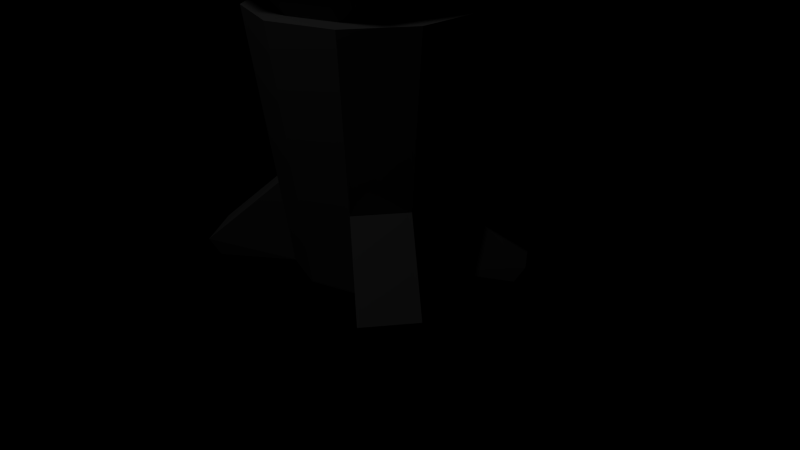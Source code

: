 # Source: Tower.blend  (saved by Blender 2.70.0; exported with 4.5.12 LTS)
import bpy
from mathutils import Matrix  # noqa: F401  (used for matrix-valued properties, if any)

bpy.ops.wm.read_factory_settings(use_empty=True)
scene = bpy.context.scene
scene.name = 'Scene'

# ---- collections
col_collection_1 = bpy.data.collections.new('Collection 1'); scene.collection.children.link(col_collection_1)

# ---- materials (node trees are filled in below, after node groups)
mat_ring = bpy.data.materials.new('Ring')
mat_ring.alpha_threshold = 0.0
mat_ring.use_transparent_shadow = False
mat_ring.diffuse_color = (0.08216, 0.1409, 0.233, 1.0)
mat_ring.roughness = 0.5
mat_ring.line_color = (0.0, 0.0, 0.0, 1.0)
mat_sphere = bpy.data.materials.new('Sphere')
mat_sphere.alpha_threshold = 0.0
mat_sphere.use_transparent_shadow = False
mat_sphere.diffuse_color = (0.8, 0.0, 0.3759, 1.0)
mat_sphere.specular_color = (1.0, 0.9538, 1.0)
mat_sphere.roughness = 0.5
mat_sphere.line_color = (0.0, 0.0, 0.0, 0.5875)
mat_cylinder = bpy.data.materials.new('Cylinder')
mat_cylinder.alpha_threshold = 0.0
mat_cylinder.use_transparent_shadow = False
mat_cylinder.diffuse_color = (0.1626, 0.1626, 0.1626, 1.0)
mat_cylinder.roughness = 0.5
mat_cylinder.line_color = (0.0, 0.0, 0.0, 1.0)

# ---- material node trees

# ---- cameras
cam_camera = bpy.data.cameras.new('Camera')
cam_camera.clip_end = 100.0
cam_camera.lens = 35.0
cam_camera.sensor_width = 32.0
cam_camera.sensor_height = 18.0
cam_camera.ortho_scale = 7.314
cam_camera.dof.focus_distance = 0.0
cam_camera.dof.aperture_fstop = 128.0

# ---- lights
light_lamp = bpy.data.lights.new('Lamp', 'POINT')
light_lamp.transmission_factor = 0.0
light_lamp.cutoff_distance = 30.0
light_lamp.energy = 100.0
light_lamp.shadow_buffer_clip_start = 1.001
light_lamp.shadow_soft_size = 0.1
light_lamp.shadow_maximum_resolution = 0.006
light_lamp.use_absolute_resolution = True
light_lamp.cycles.use_multiple_importance_sampling = False

# ---- meshes
me_circle = bpy.data.meshes.new('Circle')
me_circle.from_pydata([(-0.1599, 0.8038, -0.03384), (-0.3136, 0.7572, -0.03384), (-0.4553, 0.6815, -0.03384), (-0.5795, 0.5795, -0.03384), (-0.6815, 0.4553, -0.03384), (-0.7572, 0.3136, -0.03384), (-0.8038, 0.1599, -0.03384), (-0.8196, 2.228e-08, -0.03384), (-0.8038, -0.1599, -0.03384), (-0.7572, -0.3136, -0.03384), (-0.6815, -0.4553, -0.03384), (-0.5795, -0.5795, -0.03384), (-0.4553, -0.6815, -0.03384), (-0.1951, 0.9808, -0.03384), (-0.3827, 0.9239, -0.03384), (-0.5556, 0.8315, -0.03384), (-0.7071, 0.7071, -0.03384), (-0.8315, 0.5556, -0.03384), (-0.9239, 0.3827, -0.03384), (-0.9808, 0.1951, -0.03384), (-1.0, 4.997e-08, -0.03384), (-0.9808, -0.1951, -0.03384), (-0.9239, -0.3827, -0.03384), (-0.8315, -0.5556, -0.03384), (-0.7071, -0.7071, -0.03384), (-0.5556, -0.8315, -0.03384), (-0.3897, -1.32, 4.619e-07), (-0.1599, 0.8038, 0.03384), (-0.3136, 0.7572, 0.03384), (-0.4553, 0.6815, 0.03384), (-0.5795, 0.5795, 0.03384), (-0.6815, 0.4553, 0.03384), (-0.7572, 0.3136, 0.03384), (-0.8038, 0.1599, 0.03384), (-0.8196, 8.172e-08, 0.03384), (-0.8038, -0.1599, 0.03384), (-0.7572, -0.3136, 0.03384), (-0.6815, -0.4553, 0.03384), (-0.5795, -0.5795, 0.03384), (-0.4553, -0.6815, 0.03384), (-0.1951, 0.9808, 0.03384), (-0.3827, 0.9239, 0.03384), (-0.5556, 0.8315, 0.03384), (-0.7071, 0.7071, 0.03384), (-0.8315, 0.5556, 0.03384), (-0.9239, 0.3827, 0.03384), (-0.9808, 0.1951, 0.03384), (-1.0, 1.094e-07, 0.03384), (-0.9808, -0.1951, 0.03384), (-0.9239, -0.3827, 0.03384), (-0.8315, -0.5556, 0.03384), (-0.7071, -0.7071, 0.03384), (-0.5556, -0.8315, 0.03384), (-0.3897, -1.32, 4.619e-07), (-0.3897, -1.32, 4.619e-07), (-0.3897, -1.32, 4.619e-07), (-1.321, -1.084, 3.651e-07), (-1.321, -1.084, 3.651e-07), (-1.321, -1.084, 3.651e-07), (-1.321, -1.084, 3.651e-07), (-1.565, -0.4748, 1.304e-07), (-1.565, -0.4748, 1.304e-07), (-1.565, -0.4748, 1.304e-07), (-1.565, -0.4748, 1.304e-07), (-1.555, 0.1531, -8.196e-08), (-1.555, 0.1531, -8.196e-08), (-1.555, 0.1531, -8.196e-08), (-1.555, 0.1531, -8.196e-08), (-1.307, 0.6985, -2.347e-07), (-1.307, 0.6985, -2.347e-07), (-1.307, 0.6985, -2.347e-07), (-1.307, 0.6985, -2.347e-07), (-0.9212, 1.123, -3.465e-07), (-0.9212, 1.123, -3.465e-07), (-0.9212, 1.123, -3.465e-07), (-0.9212, 1.123, -3.465e-07), (-0.1852, 2.059, -9.824e-07), (-0.5441, -0.4465, -9.686e-08), (-0.1852, 2.059, -9.824e-07), (-0.5441, -0.4465, -9.686e-08), (-0.5441, -0.4465, -9.686e-08), (-0.5441, -0.4465, -9.686e-08), (-0.6308, -0.1914, -7.451e-08), (-0.6308, -0.1914, -7.451e-08), (-0.6308, -0.1914, -7.451e-08), (-0.6308, -0.1914, -7.451e-08), (-0.7052, 0.06945, -2.608e-08), (-0.7052, 0.06945, -2.608e-08), (-0.7052, 0.06945, -2.608e-08), (-0.7052, 0.06945, -2.608e-08), (-0.6416, 0.3429, 3.725e-09), (-0.6416, 0.3429, 3.725e-09), (-0.6416, 0.3429, 3.725e-09), (-0.6416, 0.3429, 3.725e-09), (-0.4336, 0.5283, 5.588e-08), (-0.4336, 0.5283, 5.588e-08), (-0.4336, 0.5283, 5.588e-08), (-0.4336, 0.5283, 5.588e-08), (-0.1996, 0.658, 7.451e-08), (-0.1996, 0.658, 7.451e-08), (-0.1996, 0.658, 7.451e-08), (-0.1996, 0.658, 7.451e-08), (0.1599, 0.8038, -0.03384), (0.3136, 0.7572, -0.03384), (0.4553, 0.6815, -0.03384), (0.5795, 0.5795, -0.03384), (0.6815, 0.4553, -0.03384), (0.7572, 0.3136, -0.03384), (0.8038, 0.1599, -0.03384), (0.8196, 2.228e-08, -0.03384), (0.8038, -0.1599, -0.03384), (0.7572, -0.3136, -0.03384), (0.6815, -0.4553, -0.03384), (0.5795, -0.5795, -0.03384), (0.4553, -0.6815, -0.03384), (0.1951, 0.9808, -0.03384), (0.3827, 0.9239, -0.03384), (0.5556, 0.8315, -0.03384), (0.7071, 0.7071, -0.03384), (0.8315, 0.5556, -0.03384), (0.9239, 0.3827, -0.03384), (0.9808, 0.1951, -0.03384), (1.0, 4.997e-08, -0.03384), (0.9808, -0.1951, -0.03384), (0.9239, -0.3827, -0.03384), (0.8315, -0.5556, -0.03384), (0.7071, -0.7071, -0.03384), (0.5556, -0.8315, -0.03384), (0.3897, -1.32, 4.619e-07), (0.1599, 0.8038, 0.03384), (0.3136, 0.7572, 0.03384), (0.4553, 0.6815, 0.03384), (0.5795, 0.5795, 0.03384), (0.6815, 0.4553, 0.03384), (0.7572, 0.3136, 0.03384), (0.8038, 0.1599, 0.03384), (0.8196, 8.172e-08, 0.03384), (0.8038, -0.1599, 0.03384), (0.7572, -0.3136, 0.03384), (0.6815, -0.4553, 0.03384), (0.5795, -0.5795, 0.03384), (0.4553, -0.6815, 0.03384), (0.1951, 0.9808, 0.03384), (0.3827, 0.9239, 0.03384), (0.5556, 0.8315, 0.03384), (0.7071, 0.7071, 0.03384), (0.8315, 0.5556, 0.03384), (0.9239, 0.3827, 0.03384), (0.9808, 0.1951, 0.03384), (1.0, 1.094e-07, 0.03384), (0.9808, -0.1951, 0.03384), (0.9239, -0.3827, 0.03384), (0.8315, -0.5556, 0.03384), (0.7071, -0.7071, 0.03384), (0.5556, -0.8315, 0.03384), (0.3897, -1.32, 4.619e-07), (0.3897, -1.32, 4.619e-07), (0.3897, -1.32, 4.619e-07), (1.321, -1.084, 3.651e-07), (1.321, -1.084, 3.651e-07), (1.321, -1.084, 3.651e-07), (1.321, -1.084, 3.651e-07), (1.565, -0.4748, 1.304e-07), (1.565, -0.4748, 1.304e-07), (1.565, -0.4748, 1.304e-07), (1.565, -0.4748, 1.304e-07), (1.555, 0.1531, -8.196e-08), (1.555, 0.1531, -8.196e-08), (1.555, 0.1531, -8.196e-08), (1.555, 0.1531, -8.196e-08), (1.307, 0.6985, -2.347e-07), (1.307, 0.6985, -2.347e-07), (1.307, 0.6985, -2.347e-07), (1.307, 0.6985, -2.347e-07), (0.9212, 1.123, -3.465e-07), (0.9212, 1.123, -3.465e-07), (0.9212, 1.123, -3.465e-07), (0.9212, 1.123, -3.465e-07), (0.1852, 2.059, -9.824e-07), (0.5441, -0.4465, -9.686e-08), (0.1852, 2.059, -9.824e-07), (0.5441, -0.4465, -9.686e-08), (0.5441, -0.4465, -9.686e-08), (0.5441, -0.4465, -9.686e-08), (0.6308, -0.1914, -7.451e-08), (0.6308, -0.1914, -7.451e-08), (0.6308, -0.1914, -7.451e-08), (0.6308, -0.1914, -7.451e-08), (0.7052, 0.06945, -2.608e-08), (0.7052, 0.06945, -2.608e-08), (0.7052, 0.06945, -2.608e-08), (0.7052, 0.06945, -2.608e-08), (0.6416, 0.3429, 3.725e-09), (0.6416, 0.3429, 3.725e-09), (0.6416, 0.3429, 3.725e-09), (0.6416, 0.3429, 3.725e-09), (0.4336, 0.5283, 5.588e-08), (0.4336, 0.5283, 5.588e-08), (0.4336, 0.5283, 5.588e-08), (0.4336, 0.5283, 5.588e-08), (0.1996, 0.658, 7.451e-08), (0.1996, 0.658, 7.451e-08), (0.1996, 0.658, 7.451e-08), (0.1996, 0.658, 7.451e-08), (-0.3136, 0.7572, -0.07057), (-0.4553, 0.6815, -0.07057), (-0.5795, 0.5795, -0.07057), (-0.6815, 0.4553, -0.07057), (-0.7572, 0.3136, -0.07057), (-0.8038, 0.1599, -0.07057), (-0.8196, -7.451e-09, -0.07057), (-0.8038, -0.1599, -0.07057), (-0.7572, -0.3136, -0.07057), (-0.6815, -0.4553, -0.07057), (-0.5795, -0.5795, -0.07057), (-0.4553, -0.6815, -0.07057), (-0.3827, 0.9239, -0.07057), (-0.5556, 0.8315, -0.07057), (-0.7071, 0.7071, -0.07057), (-0.8315, 0.5556, -0.07057), (-0.9239, 0.3827, -0.07057), (-0.9808, 0.1951, -0.07057), (-1.0, 2.235e-08, -0.07057), (-0.9808, -0.1951, -0.07057), (-0.9239, -0.3827, -0.07057), (-0.8315, -0.5556, -0.07057), (-0.7071, -0.7071, -0.07057), (-0.5556, -0.8315, -0.07057), (-0.3136, 0.7572, 0.07057), (-0.4553, 0.6815, 0.07057), (-0.5795, 0.5795, 0.07057), (-0.6815, 0.4553, 0.07057), (-0.7572, 0.3136, 0.07057), (-0.8038, 0.1599, 0.07057), (-0.8196, 1.118e-07, 0.07057), (-0.8038, -0.1599, 0.07057), (-0.7572, -0.3136, 0.07057), (-0.6815, -0.4553, 0.07057), (-0.5795, -0.5795, 0.07057), (-0.4553, -0.6815, 0.07057), (-0.3827, 0.9239, 0.07057), (-0.5556, 0.8315, 0.07057), (-0.7071, 0.7071, 0.07057), (-0.8315, 0.5556, 0.07057), (-0.9239, 0.3827, 0.07057), (-0.9808, 0.1951, 0.07057), (-1.0, 1.416e-07, 0.07057), (-0.9808, -0.1951, 0.07057), (-0.9239, -0.3827, 0.07057), (-0.8315, -0.5556, 0.07057), (-0.7071, -0.7071, 0.07057), (-0.5556, -0.8315, 0.07057), (0.3136, 0.7572, -0.07057), (0.4553, 0.6815, -0.07057), (0.5795, 0.5795, -0.07057), (0.6815, 0.4553, -0.07057), (0.7572, 0.3136, -0.07057), (0.8038, 0.1599, -0.07057), (0.8196, -7.451e-09, -0.07057), (0.8038, -0.1599, -0.07057), (0.7572, -0.3136, -0.07057), (0.6815, -0.4553, -0.07057), (0.5795, -0.5795, -0.07057), (0.4553, -0.6815, -0.07057), (0.3827, 0.9239, -0.07057), (0.5556, 0.8315, -0.07057), (0.7071, 0.7071, -0.07057), (0.8315, 0.5556, -0.07057), (0.9239, 0.3827, -0.07057), (0.9808, 0.1951, -0.07057), (1.0, 2.235e-08, -0.07057), (0.9808, -0.1951, -0.07057), (0.9239, -0.3827, -0.07057), (0.8315, -0.5556, -0.07057), (0.7071, -0.7071, -0.07057), (0.5556, -0.8315, -0.07057), (0.3136, 0.7572, 0.07057), (0.4553, 0.6815, 0.07057), (0.5795, 0.5795, 0.07057), (0.6815, 0.4553, 0.07057), (0.7572, 0.3136, 0.07057), (0.8038, 0.1599, 0.07057), (0.8196, 1.118e-07, 0.07057), (0.8038, -0.1599, 0.07057), (0.7572, -0.3136, 0.07057), (0.6815, -0.4553, 0.07057), (0.5795, -0.5795, 0.07057), (0.4553, -0.6815, 0.07057), (0.3827, 0.9239, 0.07057), (0.5556, 0.8315, 0.07057), (0.7071, 0.7071, 0.07057), (0.8315, 0.5556, 0.07057), (0.9239, 0.3827, 0.07057), (0.9808, 0.1951, 0.07057), (1.0, 1.416e-07, 0.07057), (0.9808, -0.1951, 0.07057), (0.9239, -0.3827, 0.07057), (0.8315, -0.5556, 0.07057), (0.7071, -0.7071, 0.07057), (0.5556, -0.8315, 0.07057)], [], [(1, 14, 13, 0), (135, 148, 293, 281), (3, 16, 15, 2), (6, 19, 221, 209), (5, 18, 17, 4), (104, 103, 252, 253), (7, 20, 19, 6), (48, 35, 235, 247), (9, 22, 21, 8), (132, 133, 279, 278), (11, 24, 23, 10), (42, 29, 229, 241), (28, 27, 40, 41), (125, 112, 261, 273), (30, 29, 42, 43), (3, 4, 207, 206), (32, 31, 44, 45), (14, 1, 204, 216), (34, 33, 46, 47), (141, 154, 299, 287), (36, 35, 48, 49), (33, 32, 232, 233), (38, 37, 50, 51), (30, 43, 242, 230), (12, 39, 54, 53), (8, 7, 34, 35), (7, 6, 86, 87), (16, 17, 44, 43), (16, 43, 75, 73), (22, 49, 63, 61), (0, 27, 100, 98), (6, 5, 32, 33), (12, 11, 38, 39), (14, 15, 42, 41), (10, 37, 80, 77), (20, 21, 48, 47), (46, 19, 64, 66), (52, 25, 26, 55), (4, 31, 92, 90), (10, 9, 36, 37), (37, 38, 81, 80), (18, 19, 46, 45), (24, 25, 52, 51), (4, 3, 30, 31), (30, 3, 95, 97), (36, 9, 83, 85), (18, 45, 71, 69), (22, 23, 50, 49), (2, 1, 28, 29), (53, 54, 55, 26), (39, 52, 55, 54), (25, 12, 53, 26), (51, 50, 58, 59), (56, 57, 59, 58), (50, 23, 56, 58), (23, 24, 57, 56), (24, 51, 59, 57), (60, 61, 63, 62), (48, 21, 60, 62), (49, 48, 62, 63), (21, 22, 61, 60), (64, 65, 67, 66), (47, 46, 66, 67), (19, 20, 65, 64), (20, 47, 67, 65), (68, 69, 71, 70), (45, 44, 70, 71), (17, 18, 69, 68), (44, 17, 68, 70), (15, 16, 73, 72), (42, 15, 72, 74), (43, 42, 74, 75), (0, 13, 40, 27), (14, 41, 78, 76), (13, 14, 76), (40, 13, 76, 78), (38, 11, 79, 81), (11, 10, 77, 79), (79, 77, 80, 81), (41, 40, 78), (83, 82, 84, 85), (8, 35, 84, 82), (35, 36, 85, 84), (9, 8, 82, 83), (87, 86, 88, 89), (33, 34, 89, 88), (6, 33, 88, 86), (34, 7, 87, 89), (91, 90, 92, 93), (5, 4, 90, 91), (32, 5, 91, 93), (31, 32, 93, 92), (95, 94, 96, 97), (29, 30, 97, 96), (2, 29, 96, 94), (3, 2, 94, 95), (99, 98, 100, 101), (28, 1, 99, 101), (1, 0, 98, 99), (27, 28, 101, 100), (103, 102, 115, 116), (116, 117, 265, 264), (105, 104, 117, 118), (12, 25, 227, 215), (107, 106, 119, 120), (110, 109, 258, 259), (109, 108, 121, 122), (107, 120, 268, 256), (111, 110, 123, 124), (146, 145, 290, 291), (113, 112, 125, 126), (138, 139, 285, 284), (130, 143, 142, 129), (149, 136, 282, 294), (132, 145, 144, 131), (17, 16, 218, 219), (134, 147, 146, 133), (143, 130, 276, 288), (136, 149, 148, 135), (45, 46, 245, 244), (138, 151, 150, 137), (9, 10, 213, 212), (140, 153, 152, 139), (20, 7, 210, 222), (114, 155, 156, 141), (110, 137, 136, 109), (109, 189, 188, 108), (118, 145, 146, 119), (118, 175, 177, 145), (124, 163, 165, 151), (102, 200, 202, 129), (108, 135, 134, 107), (114, 141, 140, 113), (116, 143, 144, 117), (112, 179, 182, 139), (122, 149, 150, 123), (148, 168, 166, 121), (154, 157, 128, 127), (106, 192, 194, 133), (112, 139, 138, 111), (139, 182, 183, 140), (120, 147, 148, 121), (126, 153, 154, 127), (106, 133, 132, 105), (132, 199, 197, 105), (138, 187, 185, 111), (120, 171, 173, 147), (124, 151, 152, 125), (104, 131, 130, 103), (155, 128, 157, 156), (141, 156, 157, 154), (127, 128, 155, 114), (153, 161, 160, 152), (158, 160, 161, 159), (152, 160, 158, 125), (125, 158, 159, 126), (126, 159, 161, 153), (162, 164, 165, 163), (150, 164, 162, 123), (151, 165, 164, 150), (123, 162, 163, 124), (166, 168, 169, 167), (149, 169, 168, 148), (121, 166, 167, 122), (122, 167, 169, 149), (170, 172, 173, 171), (147, 173, 172, 146), (119, 170, 171, 120), (146, 172, 170, 119), (117, 174, 175, 118), (144, 176, 174, 117), (145, 177, 176, 144), (102, 129, 142, 115), (116, 178, 180, 143), (115, 178, 116), (142, 180, 178, 115), (140, 183, 181, 113), (113, 181, 179, 112), (181, 183, 182, 179), (143, 180, 142), (185, 187, 186, 184), (110, 184, 186, 137), (137, 186, 187, 138), (111, 185, 184, 110), (189, 191, 190, 188), (135, 190, 191, 136), (108, 188, 190, 135), (136, 191, 189, 109), (193, 195, 194, 192), (107, 193, 192, 106), (134, 195, 193, 107), (133, 194, 195, 134), (197, 199, 198, 196), (131, 198, 199, 132), (104, 196, 198, 131), (105, 197, 196, 104), (201, 203, 202, 200), (130, 203, 201, 103), (103, 201, 200, 102), (129, 202, 203, 130), (205, 217, 216, 204), (207, 219, 218, 206), (209, 221, 220, 208), (211, 223, 222, 210), (213, 225, 224, 212), (215, 227, 226, 214), (229, 228, 240, 241), (231, 230, 242, 243), (233, 232, 244, 245), (235, 234, 246, 247), (237, 236, 248, 249), (239, 238, 250, 251), (253, 252, 264, 265), (255, 254, 266, 267), (257, 256, 268, 269), (259, 258, 270, 271), (261, 260, 272, 273), (263, 262, 274, 275), (277, 289, 288, 276), (279, 291, 290, 278), (281, 293, 292, 280), (283, 295, 294, 282), (285, 297, 296, 284), (287, 299, 298, 286), (126, 127, 275, 274), (43, 44, 243, 242), (119, 106, 255, 267), (24, 11, 214, 226), (15, 14, 216, 217), (49, 50, 249, 248), (147, 134, 280, 292), (21, 20, 222, 223), (153, 140, 286, 298), (144, 143, 288, 289), (105, 118, 266, 254), (150, 149, 294, 295), (111, 124, 272, 260), (114, 113, 262, 263), (31, 30, 230, 231), (28, 41, 240, 228), (120, 121, 269, 268), (34, 47, 246, 234), (1, 2, 205, 204), (37, 36, 236, 237), (7, 8, 211, 210), (18, 5, 208, 220), (130, 131, 277, 276), (46, 33, 233, 245), (136, 137, 283, 282), (4, 17, 219, 207), (52, 39, 239, 251), (108, 107, 256, 257), (10, 23, 225, 213), (133, 146, 291, 279), (139, 152, 297, 285), (117, 104, 253, 265), (47, 48, 247, 246), (123, 110, 259, 271), (19, 18, 220, 221), (151, 138, 284, 296), (25, 24, 226, 227), (148, 147, 292, 293), (109, 122, 270, 258), (154, 153, 298, 299), (118, 119, 267, 266), (32, 45, 244, 232), (35, 34, 234, 235), (124, 125, 273, 272), (5, 6, 209, 208), (41, 42, 241, 240), (16, 3, 206, 218), (38, 51, 250, 238), (22, 9, 212, 224), (11, 12, 215, 214), (145, 132, 278, 290), (134, 135, 281, 280), (50, 37, 237, 249), (140, 141, 287, 286), (103, 116, 264, 252), (106, 105, 254, 255), (8, 21, 223, 211), (112, 111, 260, 261), (29, 28, 228, 229), (137, 150, 295, 283), (121, 108, 257, 269), (51, 52, 251, 250), (127, 114, 263, 275), (23, 22, 224, 225), (44, 31, 231, 243), (2, 15, 217, 205), (152, 151, 296, 297), (113, 126, 274, 262), (131, 144, 289, 277), (122, 123, 271, 270), (39, 38, 238, 239), (36, 49, 248, 236)])
me_circle.materials.append(mat_ring)
me_circle.use_remesh_preserve_volume = False
me_circle.use_remesh_preserve_attributes = False
me_circle.use_mirror_vertex_groups = False
me_circle.update()
me_sphere = bpy.data.meshes.new('Sphere')
me_sphere.from_pydata([(-0.3827, 0.0, 0.9239), (-0.7071, 0.0, 0.7071), (-0.9239, 0.0, 0.3827), (-1.0, 0.0, -4.371e-08), (-0.9239, 0.0, -0.3827), (-0.7071, 0.0, -0.7071), (-0.2706, 0.2706, 0.9239), (-0.5, 0.5, 0.7071), (-0.6533, 0.6533, 0.3827), (-0.7071, 0.7071, -4.371e-08), (-0.6533, 0.6533, -0.3827), (-0.5, 0.5, -0.7071), (-0.2706, 0.2706, -0.9239), (-1.496e-07, 0.3827, 0.9239), (-1.285e-07, 0.7071, 0.7071), (-1.707e-07, 0.9239, 0.3827), (-1.707e-07, 1.0, -4.371e-08), (-1.707e-07, 0.9239, -0.3827), (-1.285e-07, 0.7071, -0.7071), (-1.496e-07, 0.3827, -0.9239), (-2.578e-07, -1.068e-07, 1.0), (0.2706, 0.2706, 0.9239), (0.5, 0.5, 0.7071), (0.6533, 0.6533, 0.3827), (0.7071, 0.7071, -4.371e-08), (0.6533, 0.6533, -0.3827), (0.5, 0.5, -0.7071), (0.2706, 0.2706, -0.9239), (-1.51e-07, 4.944e-15, -1.0), (0.3827, -1.403e-09, 0.9239), (0.7071, -2.248e-08, 0.7071), (0.9239, 1.967e-08, 0.3827), (1.0, 1.967e-08, -4.371e-08), (0.9239, 1.967e-08, -0.3827), (0.7071, -2.248e-08, -0.7071), (0.3827, -1.403e-09, -0.9239), (0.2706, -0.2706, 0.9239), (0.5, -0.5, 0.7071), (0.6533, -0.6533, 0.3827), (0.7071, -0.7071, -4.371e-08), (0.6533, -0.6533, -0.3827), (0.5, -0.5, -0.7071), (0.2706, -0.2706, -0.9239), (-1.496e-07, -0.3827, 0.9239), (-1.707e-07, -0.7071, 0.7071), (-1.285e-07, -0.9239, 0.3827), (-1.285e-07, -1.0, -4.371e-08), (-1.285e-07, -0.9239, -0.3827), (-1.707e-07, -0.7071, -0.7071), (-1.496e-07, -0.3827, -0.9239), (-0.2706, -0.2706, 0.9239), (-0.5, -0.5, 0.7071), (-0.6533, -0.6533, 0.3827), (-0.7071, -0.7071, -4.371e-08), (-0.6533, -0.6533, -0.3827), (-0.5, -0.5, -0.7071), (-0.2706, -0.2706, -0.9239), (-0.3827, -1.403e-09, -0.9239)], [], [(3, 2, 8, 9), (2, 1, 7, 8), (1, 0, 6, 7), (5, 4, 10, 11), (4, 3, 9, 10), (11, 10, 17, 18), (10, 9, 16, 17), (9, 8, 15, 16), (8, 7, 14, 15), (12, 11, 18, 19), (7, 6, 13, 14), (16, 15, 23, 24), (15, 14, 22, 23), (19, 18, 26, 27), (14, 13, 21, 22), (18, 17, 25, 26), (17, 16, 24, 25), (27, 26, 34, 35), (22, 21, 29, 30), (26, 25, 33, 34), (25, 24, 32, 33), (24, 23, 31, 32), (23, 22, 30, 31), (33, 32, 39, 40), (32, 31, 38, 39), (31, 30, 37, 38), (35, 34, 41, 42), (30, 29, 36, 37), (34, 33, 40, 41), (38, 37, 44, 45), (42, 41, 48, 49), (37, 36, 43, 44), (41, 40, 47, 48), (40, 39, 46, 47), (39, 38, 45, 46), (48, 47, 54, 55), (47, 46, 53, 54), (46, 45, 52, 53), (45, 44, 51, 52), (49, 48, 55, 56), (44, 43, 50, 51), (28, 57, 12), (57, 5, 11, 12), (0, 20, 6), (6, 20, 13), (28, 12, 19), (28, 19, 27), (13, 20, 21), (21, 20, 29), (28, 27, 35), (28, 35, 42), (29, 20, 36), (28, 42, 49), (36, 20, 43), (43, 20, 50), (28, 49, 56), (53, 52, 2, 3), (28, 56, 57), (52, 51, 1, 2), (56, 55, 5, 57), (51, 50, 0, 1), (55, 54, 4, 5), (50, 20, 0), (54, 53, 3, 4)])
me_sphere.materials.append(mat_sphere)
me_sphere.use_remesh_preserve_volume = False
me_sphere.use_remesh_preserve_attributes = False
me_sphere.use_mirror_vertex_groups = False
me_sphere.update()
me_cylinder_002 = bpy.data.meshes.new('Cylinder.002')
me_cylinder_002.from_pydata([(0.0, 1.0, -1.0), (-1.208e-08, 1.405, 2.244), (0.5878, 0.809, -1.0), (0.8259, 1.137, 2.244), (0.9511, 0.309, -1.0), (1.336, 0.4342, 2.244), (0.9511, -0.309, -1.0), (1.336, -0.4342, 2.244), (0.5878, -0.809, -1.0), (0.8259, -1.137, 2.244), (-8.742e-08, -1.0, -1.0), (-1.349e-07, -1.405, 2.244), (-0.5878, -0.809, -1.0), (-0.8259, -1.137, 2.244), (-0.9511, -0.309, -1.0), (-1.336, -0.4342, 2.244), (-0.9511, 0.309, -1.0), (-1.336, 0.4342, 2.244), (-0.5878, 0.809, -1.0), (-0.8259, 1.137, 2.244), (0.6713, 0.924, 2.244), (-4.504e-08, 1.142, 2.244), (1.086, 0.3529, 2.244), (1.086, -0.3529, 2.244), (0.6713, -0.924, 2.244), (-1.143e-07, -1.142, 2.244), (-0.6713, -0.924, 2.244), (-1.086, -0.3529, 2.244), (-1.086, 0.3529, 2.244), (-0.6713, 0.924, 2.244), (0.8259, 1.137, 2.592), (1.336, 0.4342, 2.592), (1.336, -0.4342, 2.592), (0.8259, -1.137, 2.592), (-0.8259, -1.137, 2.592), (-1.336, -0.4342, 2.592), (-1.336, 0.4342, 2.592), (-0.8259, 1.137, 2.592), (0.2455, 0.3379, 2.476), (-1.472e-08, 0.4177, 2.476), (0.3973, 0.1291, 2.476), (0.3973, -0.1291, 2.476), (0.2455, -0.3379, 2.476), (-4.005e-08, -0.4177, 2.476), (-0.2455, -0.3379, 2.476), (-0.3973, -0.1291, 2.476), (-0.3973, 0.1291, 2.476), (-0.2455, 0.3379, 2.476)], [], [(0, 1, 3, 2), (2, 3, 5, 4), (4, 5, 7, 6), (6, 7, 9, 8), (8, 9, 11, 10), (10, 11, 13, 12), (12, 13, 15, 14), (14, 15, 17, 16), (27, 26, 44, 45), (18, 19, 1, 0), (16, 17, 19, 18), (0, 2, 4, 6, 8, 10, 12, 14, 16, 18), (21, 20, 3, 1), (22, 23, 7, 5), (19, 17, 36, 37), (24, 25, 11, 9), (25, 26, 13, 11), (27, 28, 17, 15), (29, 21, 1, 19), (3, 20, 30), (28, 29, 37, 36), (9, 7, 32, 33), (20, 22, 31, 30), (29, 19, 37), (23, 24, 33, 32), (15, 13, 34, 35), (7, 23, 32), (5, 3, 30, 31), (13, 26, 34), (27, 15, 35), (26, 27, 35, 34), (24, 9, 33), (22, 5, 31), (17, 28, 36), (38, 39, 47, 46, 45, 44, 43, 42, 41, 40), (22, 20, 38, 40), (26, 25, 43, 44), (20, 21, 39, 38), (21, 29, 47, 39), (25, 24, 42, 43), (29, 28, 46, 47), (24, 23, 41, 42), (28, 27, 45, 46), (23, 22, 40, 41)])
me_cylinder_002.materials.append(mat_cylinder)
me_cylinder_002.use_remesh_preserve_volume = False
me_cylinder_002.use_remesh_preserve_attributes = False
me_cylinder_002.use_mirror_vertex_groups = False
me_cylinder_002.update()
me_cylinder_000 = bpy.data.meshes.new('Cylinder.000')
me_cylinder_000.from_pydata([(0.0, 1.0, -1.0), (-1.208e-08, 1.405, 2.244), (-8.742e-08, -1.0, -1.0), (-1.349e-07, -2.61, 2.244), (-0.5878, -0.809, -1.0), (-0.8259, -2.342, 2.244), (-0.9511, -0.309, -1.0), (-1.336, -0.4342, 2.244), (-0.9511, 0.309, -1.0), (-1.336, 0.4342, 2.244), (-0.5878, 0.809, -1.0), (-0.8259, 1.137, 2.244)], [], [(3, 1, 11, 9, 7, 5), (2, 3, 5, 4), (4, 5, 7, 6), (6, 7, 9, 8), (10, 11, 1, 0), (8, 9, 11, 10), (0, 2, 4, 6, 8, 10)])
me_cylinder_000.materials.append(mat_cylinder)
me_cylinder_000.use_remesh_preserve_volume = False
me_cylinder_000.use_remesh_preserve_attributes = False
me_cylinder_000.use_mirror_vertex_groups = False
me_cylinder_000.update()
me_cylinder_001 = bpy.data.meshes.new('Cylinder.001')
me_cylinder_001.from_pydata([(0.0, 1.0, -1.0), (-1.208e-08, 1.405, 2.244), (-8.742e-08, -1.0, -1.0), (-1.349e-07, -1.405, 2.244), (-0.5878, -0.809, -1.0), (-0.8259, -1.137, 2.244), (-0.9511, -0.309, -1.0), (-1.336, -0.4342, 2.244), (-0.9511, 0.309, -1.0), (-1.336, 0.4342, 2.244), (-0.5878, 0.809, -1.0), (-0.8259, 1.137, 2.244), (-4.025e-09, 1.135, 0.0812), (-8.05e-09, 1.27, 1.162), (-1.191e-07, -1.27, 1.162), (-1.033e-07, -1.135, 0.0812), (-0.7466, -1.028, 1.162), (-0.6672, -0.9183, 0.0812), (-1.208, -0.3925, 1.162), (-1.08, -0.3508, 0.0812), (-1.208, 0.3925, 1.162), (-1.08, 0.3508, 0.0812), (-0.7466, 1.028, 1.162), (-0.6672, 0.9183, 0.0812), (-1.363, -1.41, -0.9904), (-1.726, -0.91, -0.9904), (-1.442, -1.519, -0.761), (-1.854, -0.9517, -0.761), (-1.73, 0.7214, -0.9857), (-1.367, 1.221, -0.9857), (-1.859, 0.7632, -0.7563), (-1.446, 1.331, -0.7563)], [], [(14, 3, 5, 16), (16, 5, 7, 18), (18, 7, 9, 20), (0, 2, 4, 6, 8, 10), (22, 11, 1, 13), (20, 9, 11, 22), (3, 1, 11, 9, 7, 5), (2, 15, 17, 4), (15, 14, 16, 17), (4, 17, 26, 24), (17, 16, 18, 19), (6, 19, 21, 8), (19, 18, 20, 21), (10, 23, 12, 0), (23, 22, 13, 12), (23, 10, 29, 31), (21, 20, 22, 23), (24, 26, 27, 25), (19, 6, 25, 27), (17, 19, 27, 26), (6, 4, 24, 25), (28, 30, 31, 29), (21, 23, 31, 30), (10, 8, 28, 29), (8, 21, 30, 28)])
me_cylinder_001.materials.append(mat_cylinder)
me_cylinder_001.use_remesh_preserve_volume = False
me_cylinder_001.use_remesh_preserve_attributes = False
me_cylinder_001.use_mirror_vertex_groups = False
me_cylinder_001.update()

# ---- objects
ob_ring = bpy.data.objects.new('Ring', me_circle)
ob_sphere = bpy.data.objects.new('Sphere', me_sphere)
ob_cylinder_02 = bpy.data.objects.new('Cylinder_02', me_cylinder_002)
ob_cylinder_01 = bpy.data.objects.new('Cylinder_01', me_cylinder_000)
ob_cylinder_00 = bpy.data.objects.new('Cylinder_00', me_cylinder_001)
ob_lamp = bpy.data.objects.new('Lamp', light_lamp)
ob_camera = bpy.data.objects.new('Camera', cam_camera)

# ---- transforms, parenting, visibility, modifiers, constraints
ob_ring.location = (0.0, 0.0, 10.59)
ob_ring.rotation_euler = (1.571, -0.0, 0.0)
ob_ring.scale = (3.141, 3.141, 3.141)
ob_ring.lineart.crease_threshold = 0.0
ob_sphere.location = (0.0, 0.0, 10.59)
ob_sphere.lineart.crease_threshold = 0.0
ob_cylinder_02.location = (0.0, 0.0, 7.0)
ob_cylinder_02.lineart.crease_threshold = 0.0
ob_cylinder_01.location = (0.0, 0.0, 4.0)
ob_cylinder_01.lineart.crease_threshold = 0.0
_m = ob_cylinder_01.modifiers.new('Mirror', 'MIRROR')
ob_cylinder_00.location = (0.0, 0.0, 1.0)
ob_cylinder_00.lineart.crease_threshold = 0.0
_m = ob_cylinder_00.modifiers.new('Mirror', 'MIRROR')
ob_lamp.location = (0.4598, -4.371, 9.977)
ob_lamp.rotation_euler = (0.6503, 0.05522, 1.866)
ob_lamp.lock_rotations_4d = False
ob_lamp.empty_display_type = 'ARROWS'
ob_lamp.color = (0.0, 0.0, 0.0, 0.0)
ob_lamp.lineart.crease_threshold = 0.0
ob_camera.location = (7.481, -6.508, 5.344)
ob_camera.rotation_euler = (1.109, 0.01082, 0.8149)
ob_camera.lock_rotations_4d = False
ob_camera.empty_display_type = 'ARROWS'
ob_camera.color = (0.0, 0.0, 0.0, 0.0)
ob_camera.display_type = 'WIRE'
ob_camera.lineart.crease_threshold = 0.0

# ---- collection membership
col_collection_1.objects.link(ob_ring)
col_collection_1.objects.link(ob_sphere)
col_collection_1.objects.link(ob_cylinder_02)
col_collection_1.objects.link(ob_cylinder_01)
col_collection_1.objects.link(ob_cylinder_00)
col_collection_1.objects.link(ob_lamp)
col_collection_1.objects.link(ob_camera)

# ---- scene / render settings (as saved in the file)
scene.camera = ob_camera
scene.frame_start = 1; scene.frame_end = 250; scene.frame_set(1)
scene.render.engine = 'BLENDER_EEVEE_NEXT'
scene.render.resolution_percentage = 50
scene.render.dither_intensity = 0.0
scene.cycles.use_denoising = False
scene.cycles.samples = 10
scene.cycles.sampling_pattern = 'TABULATED_SOBOL'
scene.cycles.light_sampling_threshold = 0.0
scene.cycles.use_adaptive_sampling = False
scene.cycles.use_light_tree = False
scene.cycles.blur_glossy = 0.0
scene.cycles.volume_bounces = 1
scene.cycles.pixel_filter_type = 'GAUSSIAN'
scene.cycles.sample_clamp_indirect = 0.0
scene.view_settings.view_transform = 'Standard'
bpy.context.view_layer.update()
